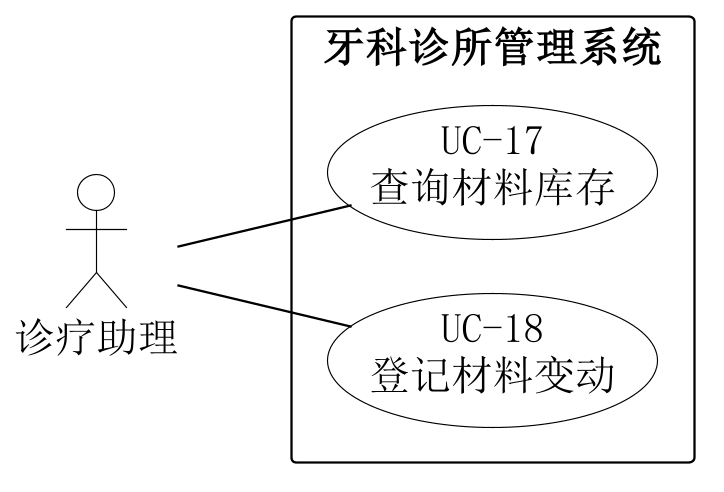

The diagram above was rendered by PlantUML. Its source (embedded in the PNG):
@startuml
skinparam backgroundColor white
skinparam shadowing false
skinparam defaultFontName SimSun
skinparam defaultFontSize 18
skinparam dpi 220
skinparam ArrowColor black
skinparam nodesep 24
skinparam ranksep 65
skinparam actor {
 BorderColor black
 BackgroundColor white
}
skinparam usecase {
 BorderColor black
 BackgroundColor white
}
skinparam rectangle {
 BorderColor black
 BackgroundColor white
}
left to right direction
actor "诊疗助理" as A
rectangle "牙科诊所管理系统" {
 usecase "UC-17\n查询材料库存" as U17
 usecase "UC-18\n登记材料变动" as U18
}
A -- U17
A -- U18
U17 -[hidden]left-> U18

@enduml